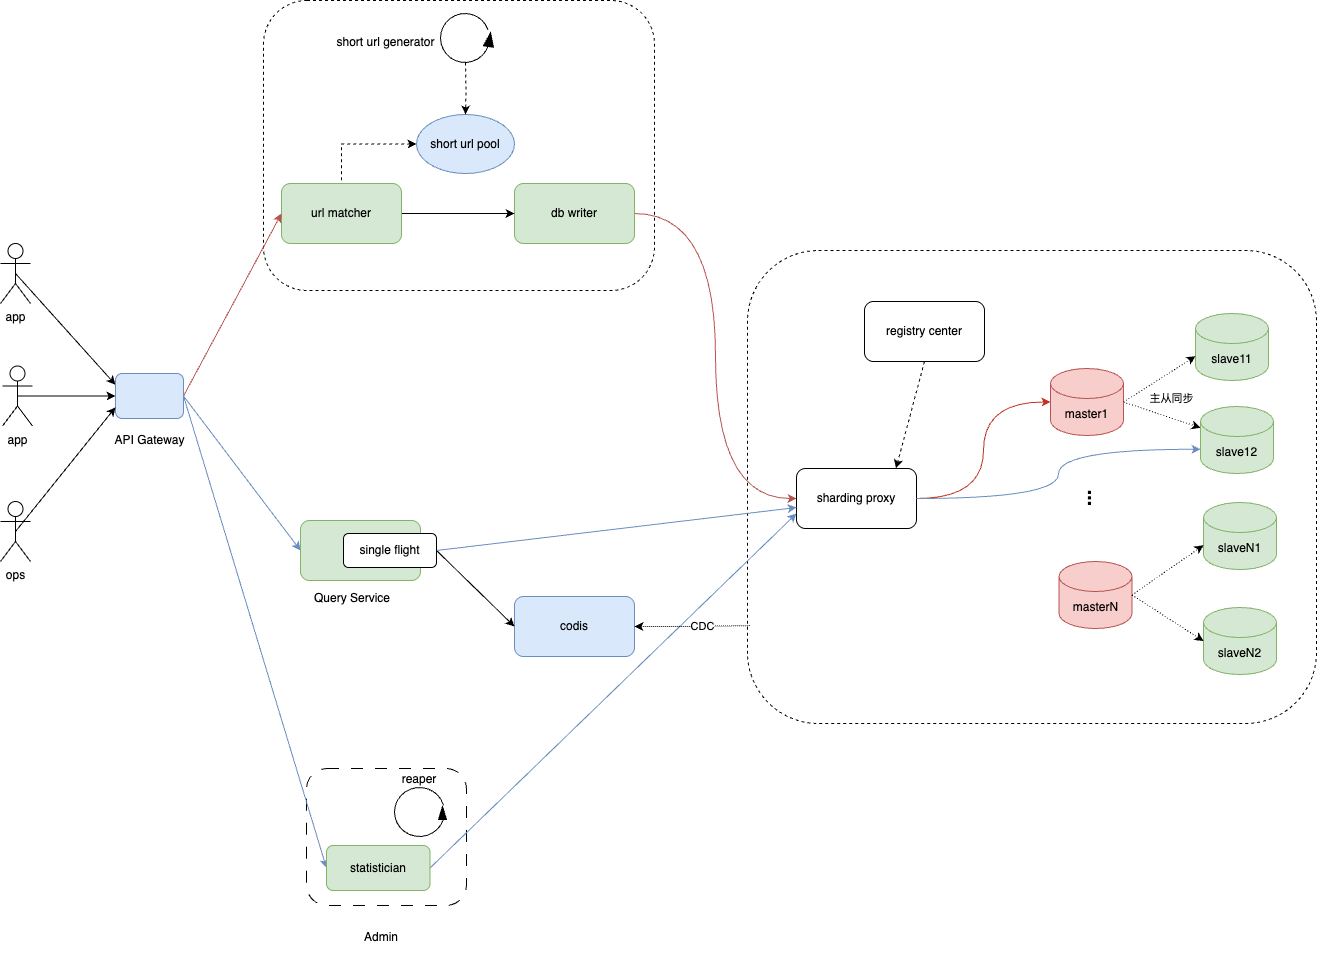

The diagram above was exported from draw.io. Its source (the exported page's mxGraphModel, read from the mxfile embedded in the PNG):
<mxGraphModel dx="1238" dy="761" grid="0" gridSize="10" guides="1" tooltips="1" connect="1" arrows="1" fold="1" page="1" pageScale="1" pageWidth="2339" pageHeight="3300" math="0" shadow="0">
  <root>
    <mxCell id="0" />
    <mxCell id="1" parent="0" />
    <mxCell id="NSv_xh2qnGg-FXbSNdeT-60" value="" style="rounded=1;whiteSpace=wrap;html=1;dashed=1;dashPattern=12 12;" vertex="1" parent="1">
      <mxGeometry x="367" y="877" width="160" height="137" as="geometry" />
    </mxCell>
    <mxCell id="NSv_xh2qnGg-FXbSNdeT-16" value="" style="rounded=1;whiteSpace=wrap;html=1;dashed=1;" vertex="1" parent="1">
      <mxGeometry x="808" y="359" width="569" height="473" as="geometry" />
    </mxCell>
    <mxCell id="NSv_xh2qnGg-FXbSNdeT-1" value="" style="rounded=1;whiteSpace=wrap;html=1;dashed=1;" vertex="1" parent="1">
      <mxGeometry x="324" y="109" width="391" height="290" as="geometry" />
    </mxCell>
    <mxCell id="NSv_xh2qnGg-FXbSNdeT-2" style="edgeStyle=orthogonalEdgeStyle;rounded=0;orthogonalLoop=1;jettySize=auto;html=1;exitX=1;exitY=0.5;exitDx=0;exitDy=0;entryX=0;entryY=0.5;entryDx=0;entryDy=0;curved=1;fillColor=#f8cecc;strokeColor=#b85450;" edge="1" parent="1" source="NSv_xh2qnGg-FXbSNdeT-3" target="NSv_xh2qnGg-FXbSNdeT-28">
      <mxGeometry relative="1" as="geometry">
        <mxPoint x="760" y="322" as="targetPoint" />
      </mxGeometry>
    </mxCell>
    <mxCell id="NSv_xh2qnGg-FXbSNdeT-3" value="db writer" style="rounded=1;whiteSpace=wrap;html=1;fillColor=#d5e8d4;strokeColor=#82b366;" vertex="1" parent="1">
      <mxGeometry x="575" y="292" width="120" height="60" as="geometry" />
    </mxCell>
    <mxCell id="NSv_xh2qnGg-FXbSNdeT-4" style="edgeStyle=orthogonalEdgeStyle;rounded=0;orthogonalLoop=1;jettySize=auto;html=1;exitX=0;exitY=0.5;exitDx=0;exitDy=0;entryX=0.5;entryY=0;entryDx=0;entryDy=0;dashed=1;startArrow=classic;startFill=1;endArrow=none;endFill=0;" edge="1" parent="1" source="NSv_xh2qnGg-FXbSNdeT-5" target="NSv_xh2qnGg-FXbSNdeT-7">
      <mxGeometry relative="1" as="geometry" />
    </mxCell>
    <mxCell id="NSv_xh2qnGg-FXbSNdeT-5" value="short url pool" style="ellipse;whiteSpace=wrap;html=1;fillColor=#dae8fc;strokeColor=#6c8ebf;" vertex="1" parent="1">
      <mxGeometry x="477" y="223" width="98" height="59" as="geometry" />
    </mxCell>
    <mxCell id="NSv_xh2qnGg-FXbSNdeT-6" style="edgeStyle=orthogonalEdgeStyle;rounded=0;orthogonalLoop=1;jettySize=auto;html=1;exitX=1;exitY=0.5;exitDx=0;exitDy=0;entryX=0;entryY=0.5;entryDx=0;entryDy=0;" edge="1" parent="1" source="NSv_xh2qnGg-FXbSNdeT-7" target="NSv_xh2qnGg-FXbSNdeT-3">
      <mxGeometry relative="1" as="geometry" />
    </mxCell>
    <mxCell id="NSv_xh2qnGg-FXbSNdeT-7" value="url matcher" style="rounded=1;whiteSpace=wrap;html=1;fillColor=#d5e8d4;strokeColor=#82b366;" vertex="1" parent="1">
      <mxGeometry x="342" y="292" width="120" height="60" as="geometry" />
    </mxCell>
    <mxCell id="NSv_xh2qnGg-FXbSNdeT-8" style="edgeStyle=orthogonalEdgeStyle;rounded=0;orthogonalLoop=1;jettySize=auto;html=1;exitX=0.5;exitY=1;exitDx=0;exitDy=0;entryX=0.5;entryY=0;entryDx=0;entryDy=0;dashed=1;" edge="1" parent="1" target="NSv_xh2qnGg-FXbSNdeT-5">
      <mxGeometry relative="1" as="geometry">
        <mxPoint x="526" y="171" as="sourcePoint" />
      </mxGeometry>
    </mxCell>
    <mxCell id="NSv_xh2qnGg-FXbSNdeT-41" style="rounded=0;orthogonalLoop=1;jettySize=auto;html=1;exitX=0.5;exitY=0.5;exitDx=0;exitDy=0;exitPerimeter=0;entryX=0;entryY=0.25;entryDx=0;entryDy=0;" edge="1" parent="1" source="NSv_xh2qnGg-FXbSNdeT-11" target="NSv_xh2qnGg-FXbSNdeT-33">
      <mxGeometry relative="1" as="geometry" />
    </mxCell>
    <mxCell id="NSv_xh2qnGg-FXbSNdeT-11" value="app" style="shape=umlActor;verticalLabelPosition=bottom;verticalAlign=top;html=1;outlineConnect=0;" vertex="1" parent="1">
      <mxGeometry x="61" y="352" width="30" height="60" as="geometry" />
    </mxCell>
    <mxCell id="NSv_xh2qnGg-FXbSNdeT-13" value="" style="verticalLabelPosition=bottom;verticalAlign=top;html=1;shape=mxgraph.basic.arc;startAngle=0.3;endAngle=0.19819572568319055;" vertex="1" parent="1">
      <mxGeometry x="501" y="122" width="49" height="49" as="geometry" />
    </mxCell>
    <mxCell id="NSv_xh2qnGg-FXbSNdeT-14" value="" style="shape=mxgraph.arrows2.wedgeArrow;html=1;bendable=0;startWidth=5;fillColor=strokeColor;defaultFillColor=invert;defaultGradientColor=invert;rounded=0;" edge="1" parent="1">
      <mxGeometry width="100" height="100" relative="1" as="geometry">
        <mxPoint x="549" y="155" as="sourcePoint" />
        <mxPoint x="551" y="141" as="targetPoint" />
      </mxGeometry>
    </mxCell>
    <mxCell id="NSv_xh2qnGg-FXbSNdeT-15" value="short url generator" style="text;html=1;align=center;verticalAlign=middle;whiteSpace=wrap;rounded=0;" vertex="1" parent="1">
      <mxGeometry x="385" y="136" width="123" height="30" as="geometry" />
    </mxCell>
    <mxCell id="NSv_xh2qnGg-FXbSNdeT-17" style="rounded=0;orthogonalLoop=1;jettySize=auto;html=1;exitX=1;exitY=0.5;exitDx=0;exitDy=0;exitPerimeter=0;dashed=1;dashPattern=1 2;" edge="1" parent="1" source="NSv_xh2qnGg-FXbSNdeT-18" target="NSv_xh2qnGg-FXbSNdeT-22">
      <mxGeometry relative="1" as="geometry" />
    </mxCell>
    <mxCell id="NSv_xh2qnGg-FXbSNdeT-18" value="master1" style="shape=cylinder3;whiteSpace=wrap;html=1;boundedLbl=1;backgroundOutline=1;size=15;fillColor=#f8cecc;strokeColor=#b85450;" vertex="1" parent="1">
      <mxGeometry x="1111" y="477" width="73" height="67" as="geometry" />
    </mxCell>
    <mxCell id="NSv_xh2qnGg-FXbSNdeT-19" value="masterN" style="shape=cylinder3;whiteSpace=wrap;html=1;boundedLbl=1;backgroundOutline=1;size=15;fillColor=#f8cecc;strokeColor=#b85450;" vertex="1" parent="1">
      <mxGeometry x="1119.5" y="670" width="73" height="67" as="geometry" />
    </mxCell>
    <mxCell id="NSv_xh2qnGg-FXbSNdeT-20" value="&lt;b&gt;&lt;font style=&quot;font-size: 20px;&quot;&gt;...&lt;/font&gt;&lt;/b&gt;" style="text;html=1;align=center;verticalAlign=middle;whiteSpace=wrap;rounded=0;rotation=90;" vertex="1" parent="1">
      <mxGeometry x="1126" y="592" width="60" height="30" as="geometry" />
    </mxCell>
    <mxCell id="NSv_xh2qnGg-FXbSNdeT-21" value="slave11" style="shape=cylinder3;whiteSpace=wrap;html=1;boundedLbl=1;backgroundOutline=1;size=15;fillColor=#d5e8d4;strokeColor=#82b366;" vertex="1" parent="1">
      <mxGeometry x="1256" y="422" width="73" height="67" as="geometry" />
    </mxCell>
    <mxCell id="NSv_xh2qnGg-FXbSNdeT-22" value="slave12" style="shape=cylinder3;whiteSpace=wrap;html=1;boundedLbl=1;backgroundOutline=1;size=15;fillColor=#d5e8d4;strokeColor=#82b366;" vertex="1" parent="1">
      <mxGeometry x="1261" y="515" width="73" height="67" as="geometry" />
    </mxCell>
    <mxCell id="NSv_xh2qnGg-FXbSNdeT-23" value="slaveN1" style="shape=cylinder3;whiteSpace=wrap;html=1;boundedLbl=1;backgroundOutline=1;size=15;fillColor=#d5e8d4;strokeColor=#82b366;" vertex="1" parent="1">
      <mxGeometry x="1264" y="611" width="73" height="67" as="geometry" />
    </mxCell>
    <mxCell id="NSv_xh2qnGg-FXbSNdeT-24" value="slaveN2" style="shape=cylinder3;whiteSpace=wrap;html=1;boundedLbl=1;backgroundOutline=1;size=15;fillColor=#d5e8d4;strokeColor=#82b366;" vertex="1" parent="1">
      <mxGeometry x="1264" y="716" width="73" height="67" as="geometry" />
    </mxCell>
    <mxCell id="NSv_xh2qnGg-FXbSNdeT-25" value="主从同步" style="rounded=0;orthogonalLoop=1;jettySize=auto;html=1;exitX=1;exitY=0.5;exitDx=0;exitDy=0;exitPerimeter=0;entryX=0;entryY=0;entryDx=0;entryDy=42.75;entryPerimeter=0;dashed=1;dashPattern=1 2;" edge="1" parent="1" source="NSv_xh2qnGg-FXbSNdeT-18" target="NSv_xh2qnGg-FXbSNdeT-21">
      <mxGeometry x="-0.0062" y="-23" relative="1" as="geometry">
        <mxPoint as="offset" />
      </mxGeometry>
    </mxCell>
    <mxCell id="NSv_xh2qnGg-FXbSNdeT-26" style="rounded=0;orthogonalLoop=1;jettySize=auto;html=1;exitX=1;exitY=0.5;exitDx=0;exitDy=0;exitPerimeter=0;entryX=0;entryY=0;entryDx=0;entryDy=42.75;entryPerimeter=0;dashed=1;dashPattern=1 2;" edge="1" parent="1" source="NSv_xh2qnGg-FXbSNdeT-19" target="NSv_xh2qnGg-FXbSNdeT-23">
      <mxGeometry relative="1" as="geometry" />
    </mxCell>
    <mxCell id="NSv_xh2qnGg-FXbSNdeT-27" style="rounded=0;orthogonalLoop=1;jettySize=auto;html=1;exitX=1;exitY=0.5;exitDx=0;exitDy=0;exitPerimeter=0;entryX=0;entryY=0.5;entryDx=0;entryDy=0;entryPerimeter=0;dashed=1;dashPattern=1 2;" edge="1" parent="1" source="NSv_xh2qnGg-FXbSNdeT-19" target="NSv_xh2qnGg-FXbSNdeT-24">
      <mxGeometry relative="1" as="geometry" />
    </mxCell>
    <mxCell id="NSv_xh2qnGg-FXbSNdeT-28" value="sharding proxy" style="rounded=1;whiteSpace=wrap;html=1;" vertex="1" parent="1">
      <mxGeometry x="857" y="577" width="120" height="60" as="geometry" />
    </mxCell>
    <mxCell id="NSv_xh2qnGg-FXbSNdeT-29" style="rounded=0;orthogonalLoop=1;jettySize=auto;html=1;exitX=0.5;exitY=1;exitDx=0;exitDy=0;dashed=1;entryX=0.829;entryY=0;entryDx=0;entryDy=0;entryPerimeter=0;" edge="1" parent="1" source="NSv_xh2qnGg-FXbSNdeT-30" target="NSv_xh2qnGg-FXbSNdeT-28">
      <mxGeometry relative="1" as="geometry" />
    </mxCell>
    <mxCell id="NSv_xh2qnGg-FXbSNdeT-30" value="registry center" style="rounded=1;whiteSpace=wrap;html=1;" vertex="1" parent="1">
      <mxGeometry x="925" y="410" width="120" height="60" as="geometry" />
    </mxCell>
    <mxCell id="NSv_xh2qnGg-FXbSNdeT-31" style="edgeStyle=orthogonalEdgeStyle;rounded=0;orthogonalLoop=1;jettySize=auto;html=1;exitX=1;exitY=0.5;exitDx=0;exitDy=0;entryX=0;entryY=0.5;entryDx=0;entryDy=0;entryPerimeter=0;curved=1;strokeColor=#c33323;" edge="1" parent="1" source="NSv_xh2qnGg-FXbSNdeT-28" target="NSv_xh2qnGg-FXbSNdeT-18">
      <mxGeometry relative="1" as="geometry" />
    </mxCell>
    <mxCell id="NSv_xh2qnGg-FXbSNdeT-32" style="edgeStyle=orthogonalEdgeStyle;rounded=0;orthogonalLoop=1;jettySize=auto;html=1;exitX=1;exitY=0.5;exitDx=0;exitDy=0;entryX=0;entryY=0;entryDx=0;entryDy=42.75;entryPerimeter=0;curved=1;fillColor=#dae8fc;strokeColor=#6c8ebf;" edge="1" parent="1" source="NSv_xh2qnGg-FXbSNdeT-28" target="NSv_xh2qnGg-FXbSNdeT-22">
      <mxGeometry relative="1" as="geometry" />
    </mxCell>
    <mxCell id="NSv_xh2qnGg-FXbSNdeT-42" style="rounded=0;orthogonalLoop=1;jettySize=auto;html=1;exitX=1;exitY=0.5;exitDx=0;exitDy=0;entryX=0;entryY=0.5;entryDx=0;entryDy=0;fillColor=#f8cecc;strokeColor=#b85450;" edge="1" parent="1" source="NSv_xh2qnGg-FXbSNdeT-33" target="NSv_xh2qnGg-FXbSNdeT-7">
      <mxGeometry relative="1" as="geometry" />
    </mxCell>
    <mxCell id="NSv_xh2qnGg-FXbSNdeT-53" style="rounded=0;orthogonalLoop=1;jettySize=auto;html=1;exitX=1;exitY=0.5;exitDx=0;exitDy=0;entryX=0;entryY=0.5;entryDx=0;entryDy=0;fillColor=#dae8fc;strokeColor=#6c8ebf;" edge="1" parent="1" source="NSv_xh2qnGg-FXbSNdeT-33" target="NSv_xh2qnGg-FXbSNdeT-46">
      <mxGeometry relative="1" as="geometry" />
    </mxCell>
    <mxCell id="NSv_xh2qnGg-FXbSNdeT-66" style="rounded=0;orthogonalLoop=1;jettySize=auto;html=1;exitX=1;exitY=0.5;exitDx=0;exitDy=0;entryX=0;entryY=0.5;entryDx=0;entryDy=0;fillColor=#dae8fc;strokeColor=#6c8ebf;" edge="1" parent="1" source="NSv_xh2qnGg-FXbSNdeT-33" target="NSv_xh2qnGg-FXbSNdeT-63">
      <mxGeometry relative="1" as="geometry" />
    </mxCell>
    <mxCell id="NSv_xh2qnGg-FXbSNdeT-33" value="" style="rounded=1;whiteSpace=wrap;html=1;fillColor=#dae8fc;strokeColor=#6c8ebf;" vertex="1" parent="1">
      <mxGeometry x="176" y="482" width="68" height="45" as="geometry" />
    </mxCell>
    <mxCell id="NSv_xh2qnGg-FXbSNdeT-37" style="edgeStyle=orthogonalEdgeStyle;rounded=0;orthogonalLoop=1;jettySize=auto;html=1;exitX=0.5;exitY=0.5;exitDx=0;exitDy=0;exitPerimeter=0;" edge="1" parent="1" source="NSv_xh2qnGg-FXbSNdeT-34" target="NSv_xh2qnGg-FXbSNdeT-33">
      <mxGeometry relative="1" as="geometry" />
    </mxCell>
    <mxCell id="NSv_xh2qnGg-FXbSNdeT-34" value="app" style="shape=umlActor;verticalLabelPosition=bottom;verticalAlign=top;html=1;outlineConnect=0;" vertex="1" parent="1">
      <mxGeometry x="63" y="474.5" width="30" height="60" as="geometry" />
    </mxCell>
    <mxCell id="NSv_xh2qnGg-FXbSNdeT-40" style="rounded=0;orthogonalLoop=1;jettySize=auto;html=1;exitX=0.5;exitY=0.5;exitDx=0;exitDy=0;exitPerimeter=0;entryX=0;entryY=0.75;entryDx=0;entryDy=0;" edge="1" parent="1" source="NSv_xh2qnGg-FXbSNdeT-35" target="NSv_xh2qnGg-FXbSNdeT-33">
      <mxGeometry relative="1" as="geometry" />
    </mxCell>
    <mxCell id="NSv_xh2qnGg-FXbSNdeT-35" value="ops" style="shape=umlActor;verticalLabelPosition=bottom;verticalAlign=top;html=1;outlineConnect=0;" vertex="1" parent="1">
      <mxGeometry x="61" y="610" width="30" height="60" as="geometry" />
    </mxCell>
    <mxCell id="NSv_xh2qnGg-FXbSNdeT-36" value="API Gateway" style="text;html=1;align=center;verticalAlign=middle;whiteSpace=wrap;rounded=0;" vertex="1" parent="1">
      <mxGeometry x="166.5" y="533.5" width="87" height="30" as="geometry" />
    </mxCell>
    <mxCell id="NSv_xh2qnGg-FXbSNdeT-44" value="codis" style="rounded=1;whiteSpace=wrap;html=1;fillColor=#dae8fc;strokeColor=#6c8ebf;" vertex="1" parent="1">
      <mxGeometry x="575" y="705" width="120" height="60" as="geometry" />
    </mxCell>
    <mxCell id="NSv_xh2qnGg-FXbSNdeT-45" style="rounded=0;orthogonalLoop=1;jettySize=auto;html=1;exitX=1;exitY=0.5;exitDx=0;exitDy=0;entryX=0;entryY=0.5;entryDx=0;entryDy=0;" edge="1" parent="1" source="NSv_xh2qnGg-FXbSNdeT-51" target="NSv_xh2qnGg-FXbSNdeT-44">
      <mxGeometry relative="1" as="geometry" />
    </mxCell>
    <mxCell id="NSv_xh2qnGg-FXbSNdeT-46" value="" style="rounded=1;whiteSpace=wrap;html=1;fillColor=#d5e8d4;strokeColor=#82b366;" vertex="1" parent="1">
      <mxGeometry x="361" y="629" width="120" height="60" as="geometry" />
    </mxCell>
    <mxCell id="NSv_xh2qnGg-FXbSNdeT-49" style="rounded=0;orthogonalLoop=1;jettySize=auto;html=1;exitX=1;exitY=0.5;exitDx=0;exitDy=0;entryX=0;entryY=0.65;entryDx=0;entryDy=0;entryPerimeter=0;fillColor=#dae8fc;strokeColor=#6c8ebf;" edge="1" parent="1" source="NSv_xh2qnGg-FXbSNdeT-51" target="NSv_xh2qnGg-FXbSNdeT-28">
      <mxGeometry relative="1" as="geometry">
        <mxPoint x="600" y="584" as="targetPoint" />
      </mxGeometry>
    </mxCell>
    <mxCell id="NSv_xh2qnGg-FXbSNdeT-50" value="Query Service" style="text;html=1;align=center;verticalAlign=middle;whiteSpace=wrap;rounded=0;" vertex="1" parent="1">
      <mxGeometry x="366" y="692" width="94" height="30" as="geometry" />
    </mxCell>
    <mxCell id="NSv_xh2qnGg-FXbSNdeT-51" value="single flight" style="rounded=1;whiteSpace=wrap;html=1;" vertex="1" parent="1">
      <mxGeometry x="404" y="642" width="93" height="34" as="geometry" />
    </mxCell>
    <mxCell id="NSv_xh2qnGg-FXbSNdeT-61" value="" style="verticalLabelPosition=bottom;verticalAlign=top;html=1;shape=mxgraph.basic.arc;startAngle=0.3;endAngle=0.20515461449921255;" vertex="1" parent="1">
      <mxGeometry x="455" y="896" width="50" height="49" as="geometry" />
    </mxCell>
    <mxCell id="NSv_xh2qnGg-FXbSNdeT-62" value="" style="shape=mxgraph.arrows2.wedgeArrow;html=1;bendable=0;startWidth=4;fillColor=strokeColor;defaultFillColor=invert;defaultGradientColor=invert;rounded=0;" edge="1" parent="1">
      <mxGeometry width="100" height="100" relative="1" as="geometry">
        <mxPoint x="503" y="928" as="sourcePoint" />
        <mxPoint x="503" y="915" as="targetPoint" />
      </mxGeometry>
    </mxCell>
    <mxCell id="NSv_xh2qnGg-FXbSNdeT-67" style="rounded=0;orthogonalLoop=1;jettySize=auto;html=1;exitX=1;exitY=0.5;exitDx=0;exitDy=0;entryX=0;entryY=0.75;entryDx=0;entryDy=0;fillColor=#dae8fc;strokeColor=#6c8ebf;" edge="1" parent="1" source="NSv_xh2qnGg-FXbSNdeT-63" target="NSv_xh2qnGg-FXbSNdeT-28">
      <mxGeometry relative="1" as="geometry" />
    </mxCell>
    <mxCell id="NSv_xh2qnGg-FXbSNdeT-63" value="&lt;span style=&quot;caret-color: rgb(0, 0, 0); text-align: start; white-space: pre;&quot; data-slate-fragment=&quot;JTVCJTdCJTIydHlwZSUyMiUzQSUyMnBhcmFncmFwaCUyMiUyQyUyMmNoaWxkcmVuJTIyJTNBJTVCJTdCJTIyaWQlMjIlM0ElMjJlcXZiOUVsZ1dWJTIyJTJDJTIycGFyYUlkeCUyMiUzQTAlMkMlMjJzcmMlMjIlM0ElMjJzdGF0aXN0aWMlMjIlMkMlMjJkc3QlMjIlM0ElMjIlRTclQkIlOUYlRTglQUUlQTElRTYlOTUlQjAlRTYlOEQlQUUlMjIlMkMlMjJtZXRhZGF0YSUyMiUzQSUyMiUyMiUyQyUyMm1ldGFEYXRhJTIyJTNBJTVCJTVEJTJDJTIydGV4dCUyMiUzQSUyMnN0YXRpc3RpYyUyMiU3RCU1RCU3RCU1RA==&quot;&gt;statistician&lt;/span&gt;" style="rounded=1;whiteSpace=wrap;html=1;fillColor=#d5e8d4;strokeColor=#82b366;" vertex="1" parent="1">
      <mxGeometry x="387" y="954" width="103.5" height="45" as="geometry" />
    </mxCell>
    <mxCell id="NSv_xh2qnGg-FXbSNdeT-64" value="reaper" style="text;html=1;align=center;verticalAlign=middle;whiteSpace=wrap;rounded=0;" vertex="1" parent="1">
      <mxGeometry x="450" y="873" width="60" height="30" as="geometry" />
    </mxCell>
    <mxCell id="NSv_xh2qnGg-FXbSNdeT-65" value="Admin" style="text;html=1;align=center;verticalAlign=middle;whiteSpace=wrap;rounded=0;" vertex="1" parent="1">
      <mxGeometry x="412" y="1031" width="60" height="30" as="geometry" />
    </mxCell>
    <mxCell id="NSv_xh2qnGg-FXbSNdeT-70" style="edgeStyle=orthogonalEdgeStyle;rounded=0;orthogonalLoop=1;jettySize=auto;html=1;exitX=1;exitY=0.5;exitDx=0;exitDy=0;entryX=0.004;entryY=0.793;entryDx=0;entryDy=0;entryPerimeter=0;startArrow=classic;startFill=1;endArrow=none;endFill=0;dashed=1;dashPattern=1 1;" edge="1" parent="1" source="NSv_xh2qnGg-FXbSNdeT-44" target="NSv_xh2qnGg-FXbSNdeT-16">
      <mxGeometry relative="1" as="geometry" />
    </mxCell>
    <mxCell id="NSv_xh2qnGg-FXbSNdeT-71" value="CDC" style="edgeLabel;html=1;align=center;verticalAlign=middle;resizable=0;points=[];" vertex="1" connectable="0" parent="NSv_xh2qnGg-FXbSNdeT-70">
      <mxGeometry x="0.1775" relative="1" as="geometry">
        <mxPoint as="offset" />
      </mxGeometry>
    </mxCell>
  </root>
</mxGraphModel>